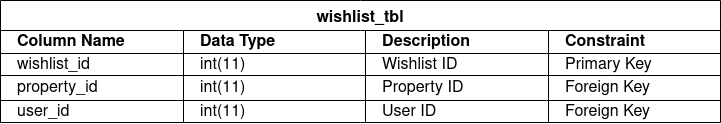

The diagram above was exported from draw.io. Its source (the exported page's mxGraphModel, read from the mxfile embedded in the PNG):
<mxGraphModel dx="1084" dy="667" grid="1" gridSize="10" guides="1" tooltips="1" connect="1" arrows="1" fold="1" page="1" pageScale="1" pageWidth="850" pageHeight="1100" math="0" shadow="0">
  <root>
    <mxCell id="0" />
    <mxCell id="1" parent="0" />
    <mxCell id="Kx4XAyFONfjIXEZwPRjp-43" value="wishlist_tbl" style="shape=table;startSize=30;container=1;collapsible=0;childLayout=tableLayout;strokeColor=default;fontSize=16;fontStyle=1" vertex="1" parent="1">
      <mxGeometry x="40" y="40" width="720" height="122" as="geometry" />
    </mxCell>
    <mxCell id="Kx4XAyFONfjIXEZwPRjp-44" value="" style="shape=tableRow;horizontal=0;startSize=0;swimlaneHead=0;swimlaneBody=0;strokeColor=inherit;top=0;left=0;bottom=0;right=0;collapsible=0;dropTarget=0;fillColor=none;points=[[0,0.5],[1,0.5]];portConstraint=eastwest;fontSize=16;align=left;spacingLeft=15;" vertex="1" parent="Kx4XAyFONfjIXEZwPRjp-43">
      <mxGeometry y="30" width="720" height="23" as="geometry" />
    </mxCell>
    <mxCell id="Kx4XAyFONfjIXEZwPRjp-45" value="&lt;div&gt;Column Name&lt;/div&gt;" style="shape=partialRectangle;html=1;connectable=0;strokeColor=inherit;overflow=hidden;fillColor=none;top=0;left=0;bottom=0;right=0;pointerEvents=1;fontSize=16;labelBackgroundColor=none;whiteSpace=wrap;spacingLeft=15;fontStyle=1;align=left;" vertex="1" parent="Kx4XAyFONfjIXEZwPRjp-44">
      <mxGeometry width="183" height="23" as="geometry">
        <mxRectangle width="183" height="23" as="alternateBounds" />
      </mxGeometry>
    </mxCell>
    <mxCell id="Kx4XAyFONfjIXEZwPRjp-46" value="&lt;div&gt;Data Type&lt;/div&gt;" style="shape=partialRectangle;html=1;whiteSpace=wrap;connectable=0;strokeColor=inherit;overflow=hidden;fillColor=none;top=0;left=0;bottom=0;right=0;pointerEvents=1;fontSize=16;fontStyle=1;align=left;spacingLeft=15;" vertex="1" parent="Kx4XAyFONfjIXEZwPRjp-44">
      <mxGeometry x="183" width="182" height="23" as="geometry">
        <mxRectangle width="182" height="23" as="alternateBounds" />
      </mxGeometry>
    </mxCell>
    <mxCell id="Kx4XAyFONfjIXEZwPRjp-47" value="&lt;b&gt;Description&lt;/b&gt;" style="shape=partialRectangle;html=1;whiteSpace=wrap;connectable=0;strokeColor=inherit;overflow=hidden;fillColor=none;top=0;left=0;bottom=0;right=0;pointerEvents=1;fontSize=16;align=left;spacingLeft=15;" vertex="1" parent="Kx4XAyFONfjIXEZwPRjp-44">
      <mxGeometry x="365" width="183" height="23" as="geometry">
        <mxRectangle width="183" height="23" as="alternateBounds" />
      </mxGeometry>
    </mxCell>
    <mxCell id="Kx4XAyFONfjIXEZwPRjp-56" value="Constraint" style="shape=partialRectangle;html=1;whiteSpace=wrap;connectable=0;strokeColor=inherit;overflow=hidden;fillColor=none;top=0;left=0;bottom=0;right=0;pointerEvents=1;fontSize=16;fontStyle=1;align=left;spacingLeft=15;" vertex="1" parent="Kx4XAyFONfjIXEZwPRjp-44">
      <mxGeometry x="548" width="172" height="23" as="geometry">
        <mxRectangle width="172" height="23" as="alternateBounds" />
      </mxGeometry>
    </mxCell>
    <mxCell id="Kx4XAyFONfjIXEZwPRjp-48" value="" style="shape=tableRow;horizontal=0;startSize=0;swimlaneHead=0;swimlaneBody=0;strokeColor=inherit;top=0;left=0;bottom=0;right=0;collapsible=0;dropTarget=0;fillColor=none;points=[[0,0.5],[1,0.5]];portConstraint=eastwest;fontSize=16;align=left;spacingLeft=15;" vertex="1" parent="Kx4XAyFONfjIXEZwPRjp-43">
      <mxGeometry y="53" width="720" height="22" as="geometry" />
    </mxCell>
    <mxCell id="Kx4XAyFONfjIXEZwPRjp-49" value="wishlist_id" style="shape=partialRectangle;html=1;connectable=0;strokeColor=inherit;overflow=hidden;fillColor=none;top=0;left=0;bottom=0;right=0;pointerEvents=1;fontSize=16;align=left;labelBackgroundColor=none;whiteSpace=wrap;spacingLeft=15;" vertex="1" parent="Kx4XAyFONfjIXEZwPRjp-48">
      <mxGeometry width="183" height="22" as="geometry">
        <mxRectangle width="183" height="22" as="alternateBounds" />
      </mxGeometry>
    </mxCell>
    <mxCell id="Kx4XAyFONfjIXEZwPRjp-50" value="int(11)" style="shape=partialRectangle;html=1;whiteSpace=wrap;connectable=0;strokeColor=inherit;overflow=hidden;fillColor=none;top=0;left=0;bottom=0;right=0;pointerEvents=1;fontSize=16;align=left;spacingLeft=15;" vertex="1" parent="Kx4XAyFONfjIXEZwPRjp-48">
      <mxGeometry x="183" width="182" height="22" as="geometry">
        <mxRectangle width="182" height="22" as="alternateBounds" />
      </mxGeometry>
    </mxCell>
    <mxCell id="Kx4XAyFONfjIXEZwPRjp-51" value="Wishlist ID" style="shape=partialRectangle;html=1;whiteSpace=wrap;connectable=0;strokeColor=inherit;overflow=hidden;fillColor=none;top=0;left=0;bottom=0;right=0;pointerEvents=1;fontSize=16;align=left;spacingLeft=15;" vertex="1" parent="Kx4XAyFONfjIXEZwPRjp-48">
      <mxGeometry x="365" width="183" height="22" as="geometry">
        <mxRectangle width="183" height="22" as="alternateBounds" />
      </mxGeometry>
    </mxCell>
    <mxCell id="Kx4XAyFONfjIXEZwPRjp-57" value="Primary Key" style="shape=partialRectangle;html=1;whiteSpace=wrap;connectable=0;strokeColor=inherit;overflow=hidden;fillColor=none;top=0;left=0;bottom=0;right=0;pointerEvents=1;fontSize=16;align=left;spacingLeft=15;" vertex="1" parent="Kx4XAyFONfjIXEZwPRjp-48">
      <mxGeometry x="548" width="172" height="22" as="geometry">
        <mxRectangle width="172" height="22" as="alternateBounds" />
      </mxGeometry>
    </mxCell>
    <mxCell id="Kx4XAyFONfjIXEZwPRjp-52" value="" style="shape=tableRow;horizontal=0;startSize=0;swimlaneHead=0;swimlaneBody=0;strokeColor=inherit;top=0;left=0;bottom=0;right=0;collapsible=0;dropTarget=0;fillColor=none;points=[[0,0.5],[1,0.5]];portConstraint=eastwest;fontSize=16;align=left;spacingLeft=15;" vertex="1" parent="Kx4XAyFONfjIXEZwPRjp-43">
      <mxGeometry y="75" width="720" height="25" as="geometry" />
    </mxCell>
    <mxCell id="Kx4XAyFONfjIXEZwPRjp-53" value="property_id" style="shape=partialRectangle;html=1;connectable=0;strokeColor=inherit;overflow=hidden;fillColor=none;top=0;left=0;bottom=0;right=0;pointerEvents=1;fontSize=16;align=left;labelBackgroundColor=none;whiteSpace=wrap;spacingLeft=15;" vertex="1" parent="Kx4XAyFONfjIXEZwPRjp-52">
      <mxGeometry width="183" height="25" as="geometry">
        <mxRectangle width="183" height="25" as="alternateBounds" />
      </mxGeometry>
    </mxCell>
    <mxCell id="Kx4XAyFONfjIXEZwPRjp-54" value="int(11)" style="shape=partialRectangle;html=1;whiteSpace=wrap;connectable=0;strokeColor=inherit;overflow=hidden;fillColor=none;top=0;left=0;bottom=0;right=0;pointerEvents=1;fontSize=16;align=left;spacingLeft=15;" vertex="1" parent="Kx4XAyFONfjIXEZwPRjp-52">
      <mxGeometry x="183" width="182" height="25" as="geometry">
        <mxRectangle width="182" height="25" as="alternateBounds" />
      </mxGeometry>
    </mxCell>
    <mxCell id="Kx4XAyFONfjIXEZwPRjp-55" value="Property ID" style="shape=partialRectangle;html=1;whiteSpace=wrap;connectable=0;strokeColor=inherit;overflow=hidden;fillColor=none;top=0;left=0;bottom=0;right=0;pointerEvents=1;fontSize=16;align=left;spacingLeft=15;" vertex="1" parent="Kx4XAyFONfjIXEZwPRjp-52">
      <mxGeometry x="365" width="183" height="25" as="geometry">
        <mxRectangle width="183" height="25" as="alternateBounds" />
      </mxGeometry>
    </mxCell>
    <mxCell id="Kx4XAyFONfjIXEZwPRjp-58" value="Foreign Key" style="shape=partialRectangle;html=1;whiteSpace=wrap;connectable=0;strokeColor=inherit;overflow=hidden;fillColor=none;top=0;left=0;bottom=0;right=0;pointerEvents=1;fontSize=16;align=left;spacingLeft=15;" vertex="1" parent="Kx4XAyFONfjIXEZwPRjp-52">
      <mxGeometry x="548" width="172" height="25" as="geometry">
        <mxRectangle width="172" height="25" as="alternateBounds" />
      </mxGeometry>
    </mxCell>
    <mxCell id="Kx4XAyFONfjIXEZwPRjp-62" style="shape=tableRow;horizontal=0;startSize=0;swimlaneHead=0;swimlaneBody=0;strokeColor=inherit;top=0;left=0;bottom=0;right=0;collapsible=0;dropTarget=0;fillColor=none;points=[[0,0.5],[1,0.5]];portConstraint=eastwest;fontSize=16;align=left;spacingLeft=15;" vertex="1" parent="Kx4XAyFONfjIXEZwPRjp-43">
      <mxGeometry y="100" width="720" height="22" as="geometry" />
    </mxCell>
    <mxCell id="Kx4XAyFONfjIXEZwPRjp-63" value="user_id" style="shape=partialRectangle;html=1;connectable=0;strokeColor=inherit;overflow=hidden;fillColor=none;top=0;left=0;bottom=0;right=0;pointerEvents=1;fontSize=16;align=left;labelBackgroundColor=none;whiteSpace=wrap;spacingLeft=15;" vertex="1" parent="Kx4XAyFONfjIXEZwPRjp-62">
      <mxGeometry width="183" height="22" as="geometry">
        <mxRectangle width="183" height="22" as="alternateBounds" />
      </mxGeometry>
    </mxCell>
    <mxCell id="Kx4XAyFONfjIXEZwPRjp-64" value="int(11)" style="shape=partialRectangle;html=1;whiteSpace=wrap;connectable=0;strokeColor=inherit;overflow=hidden;fillColor=none;top=0;left=0;bottom=0;right=0;pointerEvents=1;fontSize=16;align=left;spacingLeft=15;" vertex="1" parent="Kx4XAyFONfjIXEZwPRjp-62">
      <mxGeometry x="183" width="182" height="22" as="geometry">
        <mxRectangle width="182" height="22" as="alternateBounds" />
      </mxGeometry>
    </mxCell>
    <mxCell id="Kx4XAyFONfjIXEZwPRjp-65" value="User ID" style="shape=partialRectangle;html=1;whiteSpace=wrap;connectable=0;strokeColor=inherit;overflow=hidden;fillColor=none;top=0;left=0;bottom=0;right=0;pointerEvents=1;fontSize=16;align=left;spacingLeft=15;" vertex="1" parent="Kx4XAyFONfjIXEZwPRjp-62">
      <mxGeometry x="365" width="183" height="22" as="geometry">
        <mxRectangle width="183" height="22" as="alternateBounds" />
      </mxGeometry>
    </mxCell>
    <mxCell id="Kx4XAyFONfjIXEZwPRjp-66" value="Foreign Key" style="shape=partialRectangle;html=1;whiteSpace=wrap;connectable=0;strokeColor=inherit;overflow=hidden;fillColor=none;top=0;left=0;bottom=0;right=0;pointerEvents=1;fontSize=16;align=left;spacingLeft=15;" vertex="1" parent="Kx4XAyFONfjIXEZwPRjp-62">
      <mxGeometry x="548" width="172" height="22" as="geometry">
        <mxRectangle width="172" height="22" as="alternateBounds" />
      </mxGeometry>
    </mxCell>
  </root>
</mxGraphModel>